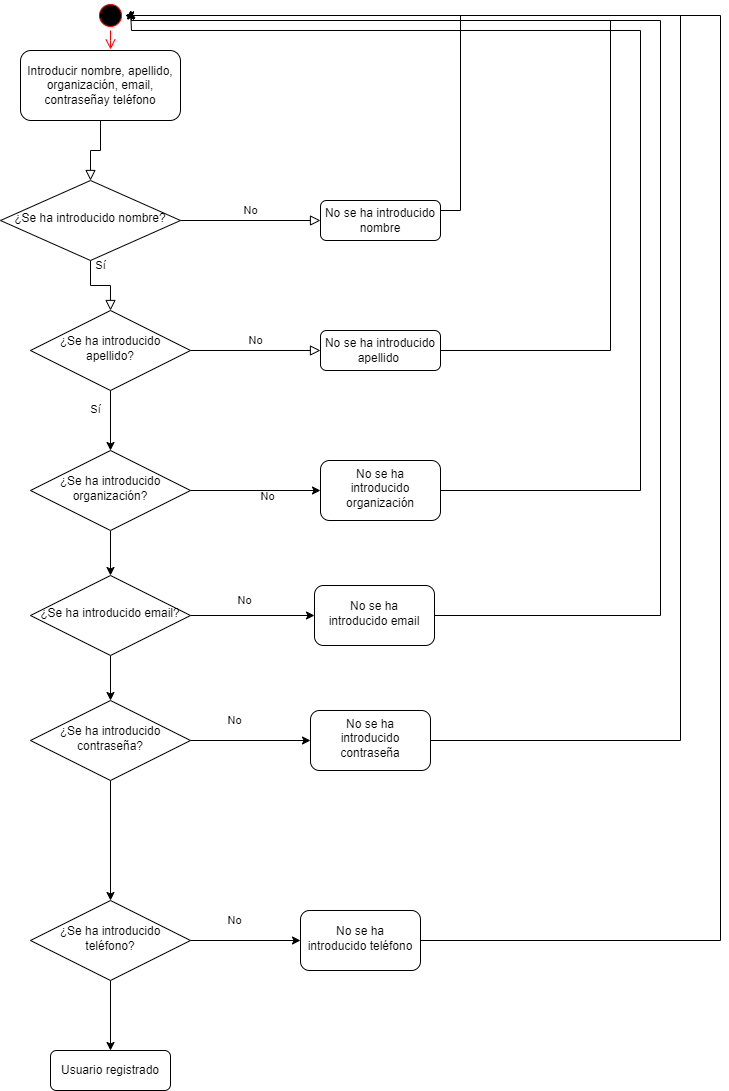

The diagram above was exported from draw.io. Its source (the exported page's mxGraphModel, read from the mxfile embedded in the PNG):
<mxGraphModel dx="1050" dy="581" grid="1" gridSize="10" guides="1" tooltips="1" connect="1" arrows="1" fold="1" page="1" pageScale="1" pageWidth="827" pageHeight="1169" math="0" shadow="0">
  <root>
    <mxCell id="WIyWlLk6GJQsqaUBKTNV-0" />
    <mxCell id="WIyWlLk6GJQsqaUBKTNV-1" parent="WIyWlLk6GJQsqaUBKTNV-0" />
    <mxCell id="WIyWlLk6GJQsqaUBKTNV-4" value="Sí" style="rounded=0;html=1;jettySize=auto;orthogonalLoop=1;fontSize=11;endArrow=block;endFill=0;endSize=8;strokeWidth=1;shadow=0;labelBackgroundColor=none;edgeStyle=orthogonalEdgeStyle;" parent="WIyWlLk6GJQsqaUBKTNV-1" source="WIyWlLk6GJQsqaUBKTNV-6" target="WIyWlLk6GJQsqaUBKTNV-10" edge="1">
      <mxGeometry y="20" relative="1" as="geometry">
        <mxPoint as="offset" />
      </mxGeometry>
    </mxCell>
    <mxCell id="SGv-4O4N5S1pG0Y7rMj7-10" value="No" style="edgeLabel;html=1;align=center;verticalAlign=middle;resizable=0;points=[];" parent="WIyWlLk6GJQsqaUBKTNV-4" vertex="1" connectable="0">
      <mxGeometry x="-0.136" y="25" relative="1" as="geometry">
        <mxPoint x="171" y="235" as="offset" />
      </mxGeometry>
    </mxCell>
    <mxCell id="WIyWlLk6GJQsqaUBKTNV-5" value="No" style="edgeStyle=orthogonalEdgeStyle;rounded=0;html=1;jettySize=auto;orthogonalLoop=1;fontSize=11;endArrow=block;endFill=0;endSize=8;strokeWidth=1;shadow=0;labelBackgroundColor=none;" parent="WIyWlLk6GJQsqaUBKTNV-1" source="WIyWlLk6GJQsqaUBKTNV-6" target="WIyWlLk6GJQsqaUBKTNV-7" edge="1">
      <mxGeometry y="10" relative="1" as="geometry">
        <mxPoint as="offset" />
      </mxGeometry>
    </mxCell>
    <mxCell id="SGv-4O4N5S1pG0Y7rMj7-34" style="edgeStyle=orthogonalEdgeStyle;rounded=0;orthogonalLoop=1;jettySize=auto;html=1;exitX=1;exitY=0.25;exitDx=0;exitDy=0;entryX=1;entryY=0.5;entryDx=0;entryDy=0;" parent="WIyWlLk6GJQsqaUBKTNV-1" source="WIyWlLk6GJQsqaUBKTNV-7" target="SGv-4O4N5S1pG0Y7rMj7-27" edge="1">
      <mxGeometry relative="1" as="geometry" />
    </mxCell>
    <mxCell id="WIyWlLk6GJQsqaUBKTNV-7" value="No se ha introducido nombre" style="rounded=1;whiteSpace=wrap;html=1;fontSize=12;glass=0;strokeWidth=1;shadow=0;" parent="WIyWlLk6GJQsqaUBKTNV-1" vertex="1">
      <mxGeometry x="360" y="200" width="120" height="40" as="geometry" />
    </mxCell>
    <mxCell id="WIyWlLk6GJQsqaUBKTNV-9" value="No" style="edgeStyle=orthogonalEdgeStyle;rounded=0;html=1;jettySize=auto;orthogonalLoop=1;fontSize=11;endArrow=block;endFill=0;endSize=8;strokeWidth=1;shadow=0;labelBackgroundColor=none;" parent="WIyWlLk6GJQsqaUBKTNV-1" source="WIyWlLk6GJQsqaUBKTNV-10" target="WIyWlLk6GJQsqaUBKTNV-12" edge="1">
      <mxGeometry y="10" relative="1" as="geometry">
        <mxPoint as="offset" />
      </mxGeometry>
    </mxCell>
    <mxCell id="SGv-4O4N5S1pG0Y7rMj7-3" value="" style="edgeStyle=orthogonalEdgeStyle;rounded=0;orthogonalLoop=1;jettySize=auto;html=1;" parent="WIyWlLk6GJQsqaUBKTNV-1" source="WIyWlLk6GJQsqaUBKTNV-10" target="SGv-4O4N5S1pG0Y7rMj7-2" edge="1">
      <mxGeometry relative="1" as="geometry" />
    </mxCell>
    <mxCell id="WIyWlLk6GJQsqaUBKTNV-10" value="¿Se ha introducido apellido?" style="rhombus;whiteSpace=wrap;html=1;shadow=0;fontFamily=Helvetica;fontSize=12;align=center;strokeWidth=1;spacing=6;spacingTop=-4;" parent="WIyWlLk6GJQsqaUBKTNV-1" vertex="1">
      <mxGeometry x="70" y="310" width="160" height="80" as="geometry" />
    </mxCell>
    <mxCell id="SGv-4O4N5S1pG0Y7rMj7-35" style="edgeStyle=orthogonalEdgeStyle;rounded=0;orthogonalLoop=1;jettySize=auto;html=1;exitX=1;exitY=0.5;exitDx=0;exitDy=0;" parent="WIyWlLk6GJQsqaUBKTNV-1" source="WIyWlLk6GJQsqaUBKTNV-12" edge="1">
      <mxGeometry relative="1" as="geometry">
        <mxPoint x="170" y="10" as="targetPoint" />
        <Array as="points">
          <mxPoint x="650" y="350" />
          <mxPoint x="650" y="20" />
          <mxPoint x="171" y="20" />
        </Array>
      </mxGeometry>
    </mxCell>
    <mxCell id="WIyWlLk6GJQsqaUBKTNV-12" value="No se ha introducido apellido&amp;nbsp;" style="rounded=1;whiteSpace=wrap;html=1;fontSize=12;glass=0;strokeWidth=1;shadow=0;" parent="WIyWlLk6GJQsqaUBKTNV-1" vertex="1">
      <mxGeometry x="360" y="330" width="120" height="40" as="geometry" />
    </mxCell>
    <mxCell id="9QPblURgfRTHFtlZenbc-1" value="Introducir nombre, apellido, organización, email, contraseñay teléfono" style="rounded=1;whiteSpace=wrap;html=1;fontSize=12;glass=0;strokeWidth=1;shadow=0;" parent="WIyWlLk6GJQsqaUBKTNV-1" vertex="1">
      <mxGeometry x="60" y="50" width="160" height="70" as="geometry" />
    </mxCell>
    <mxCell id="SGv-4O4N5S1pG0Y7rMj7-0" value="" style="rounded=0;html=1;jettySize=auto;orthogonalLoop=1;fontSize=11;endArrow=block;endFill=0;endSize=8;strokeWidth=1;shadow=0;labelBackgroundColor=none;edgeStyle=orthogonalEdgeStyle;exitX=0.5;exitY=1;exitDx=0;exitDy=0;" parent="WIyWlLk6GJQsqaUBKTNV-1" source="9QPblURgfRTHFtlZenbc-1" target="WIyWlLk6GJQsqaUBKTNV-6" edge="1">
      <mxGeometry x="0.3846" y="20" relative="1" as="geometry">
        <mxPoint as="offset" />
        <mxPoint x="150" y="80" as="sourcePoint" />
        <mxPoint x="149.76" y="170" as="targetPoint" />
        <Array as="points" />
      </mxGeometry>
    </mxCell>
    <mxCell id="WIyWlLk6GJQsqaUBKTNV-6" value="¿Se ha introducido nombre?" style="rhombus;whiteSpace=wrap;html=1;shadow=0;fontFamily=Helvetica;fontSize=12;align=center;strokeWidth=1;spacing=6;spacingTop=-4;" parent="WIyWlLk6GJQsqaUBKTNV-1" vertex="1">
      <mxGeometry x="40" y="180" width="180" height="80" as="geometry" />
    </mxCell>
    <mxCell id="SGv-4O4N5S1pG0Y7rMj7-1" value="Usuario registrado" style="rounded=1;whiteSpace=wrap;html=1;fontSize=12;glass=0;strokeWidth=1;shadow=0;" parent="WIyWlLk6GJQsqaUBKTNV-1" vertex="1">
      <mxGeometry x="90" y="1050" width="120" height="40" as="geometry" />
    </mxCell>
    <mxCell id="SGv-4O4N5S1pG0Y7rMj7-5" value="" style="edgeStyle=orthogonalEdgeStyle;rounded=0;orthogonalLoop=1;jettySize=auto;html=1;" parent="WIyWlLk6GJQsqaUBKTNV-1" source="SGv-4O4N5S1pG0Y7rMj7-2" target="SGv-4O4N5S1pG0Y7rMj7-4" edge="1">
      <mxGeometry relative="1" as="geometry" />
    </mxCell>
    <mxCell id="SGv-4O4N5S1pG0Y7rMj7-7" value="" style="edgeStyle=orthogonalEdgeStyle;rounded=0;orthogonalLoop=1;jettySize=auto;html=1;" parent="WIyWlLk6GJQsqaUBKTNV-1" source="SGv-4O4N5S1pG0Y7rMj7-2" target="SGv-4O4N5S1pG0Y7rMj7-6" edge="1">
      <mxGeometry relative="1" as="geometry" />
    </mxCell>
    <mxCell id="SGv-4O4N5S1pG0Y7rMj7-2" value="¿Se ha introducido organización?" style="rhombus;whiteSpace=wrap;html=1;shadow=0;fontFamily=Helvetica;fontSize=12;align=center;strokeWidth=1;spacing=6;spacingTop=-4;" parent="WIyWlLk6GJQsqaUBKTNV-1" vertex="1">
      <mxGeometry x="70" y="450" width="160" height="80" as="geometry" />
    </mxCell>
    <mxCell id="SGv-4O4N5S1pG0Y7rMj7-33" style="edgeStyle=orthogonalEdgeStyle;rounded=0;orthogonalLoop=1;jettySize=auto;html=1;exitX=1;exitY=0.5;exitDx=0;exitDy=0;" parent="WIyWlLk6GJQsqaUBKTNV-1" source="SGv-4O4N5S1pG0Y7rMj7-4" edge="1">
      <mxGeometry relative="1" as="geometry">
        <mxPoint x="170" y="10" as="targetPoint" />
        <Array as="points">
          <mxPoint x="680" y="490" />
          <mxPoint x="680" y="30" />
          <mxPoint x="171" y="30" />
        </Array>
      </mxGeometry>
    </mxCell>
    <mxCell id="SGv-4O4N5S1pG0Y7rMj7-4" value="No se ha introducido organización" style="rounded=1;whiteSpace=wrap;html=1;shadow=0;strokeWidth=1;spacing=6;spacingTop=-4;" parent="WIyWlLk6GJQsqaUBKTNV-1" vertex="1">
      <mxGeometry x="360" y="460" width="120" height="60" as="geometry" />
    </mxCell>
    <mxCell id="SGv-4O4N5S1pG0Y7rMj7-9" value="" style="edgeStyle=orthogonalEdgeStyle;rounded=0;orthogonalLoop=1;jettySize=auto;html=1;" parent="WIyWlLk6GJQsqaUBKTNV-1" source="SGv-4O4N5S1pG0Y7rMj7-6" target="SGv-4O4N5S1pG0Y7rMj7-8" edge="1">
      <mxGeometry relative="1" as="geometry" />
    </mxCell>
    <mxCell id="SGv-4O4N5S1pG0Y7rMj7-16" value="" style="edgeStyle=orthogonalEdgeStyle;rounded=0;orthogonalLoop=1;jettySize=auto;html=1;" parent="WIyWlLk6GJQsqaUBKTNV-1" source="SGv-4O4N5S1pG0Y7rMj7-6" target="SGv-4O4N5S1pG0Y7rMj7-15" edge="1">
      <mxGeometry relative="1" as="geometry" />
    </mxCell>
    <mxCell id="SGv-4O4N5S1pG0Y7rMj7-6" value="¿Se ha introducido email?" style="rhombus;whiteSpace=wrap;html=1;shadow=0;fontFamily=Helvetica;fontSize=12;align=center;strokeWidth=1;spacing=6;spacingTop=-4;" parent="WIyWlLk6GJQsqaUBKTNV-1" vertex="1">
      <mxGeometry x="70" y="575" width="160" height="80" as="geometry" />
    </mxCell>
    <mxCell id="SGv-4O4N5S1pG0Y7rMj7-18" value="" style="edgeStyle=orthogonalEdgeStyle;rounded=0;orthogonalLoop=1;jettySize=auto;html=1;" parent="WIyWlLk6GJQsqaUBKTNV-1" source="SGv-4O4N5S1pG0Y7rMj7-8" target="SGv-4O4N5S1pG0Y7rMj7-17" edge="1">
      <mxGeometry relative="1" as="geometry" />
    </mxCell>
    <mxCell id="SGv-4O4N5S1pG0Y7rMj7-23" value="" style="edgeStyle=orthogonalEdgeStyle;rounded=0;orthogonalLoop=1;jettySize=auto;html=1;" parent="WIyWlLk6GJQsqaUBKTNV-1" source="SGv-4O4N5S1pG0Y7rMj7-8" target="SGv-4O4N5S1pG0Y7rMj7-22" edge="1">
      <mxGeometry relative="1" as="geometry" />
    </mxCell>
    <mxCell id="SGv-4O4N5S1pG0Y7rMj7-8" value="¿Se ha introducido contraseña?" style="rhombus;whiteSpace=wrap;html=1;shadow=0;fontFamily=Helvetica;fontSize=12;align=center;strokeWidth=1;spacing=6;spacingTop=-4;" parent="WIyWlLk6GJQsqaUBKTNV-1" vertex="1">
      <mxGeometry x="70" y="700" width="160" height="80" as="geometry" />
    </mxCell>
    <mxCell id="SGv-4O4N5S1pG0Y7rMj7-11" value="No" style="edgeLabel;html=1;align=center;verticalAlign=middle;resizable=0;points=[];" parent="WIyWlLk6GJQsqaUBKTNV-1" vertex="1" connectable="0">
      <mxGeometry x="310" y="450" as="geometry">
        <mxPoint x="-27" y="149" as="offset" />
      </mxGeometry>
    </mxCell>
    <mxCell id="SGv-4O4N5S1pG0Y7rMj7-12" value="Sí" style="edgeLabel;html=1;align=center;verticalAlign=middle;resizable=0;points=[];" parent="WIyWlLk6GJQsqaUBKTNV-1" vertex="1" connectable="0">
      <mxGeometry x="290" y="350" as="geometry">
        <mxPoint x="-156" y="58" as="offset" />
      </mxGeometry>
    </mxCell>
    <mxCell id="SGv-4O4N5S1pG0Y7rMj7-32" style="edgeStyle=orthogonalEdgeStyle;rounded=0;orthogonalLoop=1;jettySize=auto;html=1;exitX=1;exitY=0.5;exitDx=0;exitDy=0;" parent="WIyWlLk6GJQsqaUBKTNV-1" source="SGv-4O4N5S1pG0Y7rMj7-15" edge="1">
      <mxGeometry relative="1" as="geometry">
        <mxPoint x="170" y="10" as="targetPoint" />
        <Array as="points">
          <mxPoint x="700" y="615" />
          <mxPoint x="700" y="20" />
          <mxPoint x="171" y="20" />
        </Array>
      </mxGeometry>
    </mxCell>
    <mxCell id="SGv-4O4N5S1pG0Y7rMj7-15" value="No se ha introducido email" style="rounded=1;whiteSpace=wrap;html=1;shadow=0;strokeWidth=1;spacing=6;spacingTop=-4;" parent="WIyWlLk6GJQsqaUBKTNV-1" vertex="1">
      <mxGeometry x="354" y="585" width="120" height="60" as="geometry" />
    </mxCell>
    <mxCell id="SGv-4O4N5S1pG0Y7rMj7-31" style="edgeStyle=orthogonalEdgeStyle;rounded=0;orthogonalLoop=1;jettySize=auto;html=1;" parent="WIyWlLk6GJQsqaUBKTNV-1" source="SGv-4O4N5S1pG0Y7rMj7-17" target="SGv-4O4N5S1pG0Y7rMj7-27" edge="1">
      <mxGeometry relative="1" as="geometry">
        <mxPoint x="240" y="40" as="targetPoint" />
        <Array as="points">
          <mxPoint x="720" y="740" />
          <mxPoint x="720" y="15" />
        </Array>
      </mxGeometry>
    </mxCell>
    <mxCell id="SGv-4O4N5S1pG0Y7rMj7-17" value="No se ha introducido contraseña" style="rounded=1;whiteSpace=wrap;html=1;shadow=0;strokeWidth=1;spacing=6;spacingTop=-4;" parent="WIyWlLk6GJQsqaUBKTNV-1" vertex="1">
      <mxGeometry x="350" y="710" width="120" height="60" as="geometry" />
    </mxCell>
    <mxCell id="SGv-4O4N5S1pG0Y7rMj7-21" value="No" style="edgeLabel;html=1;align=center;verticalAlign=middle;resizable=0;points=[];" parent="WIyWlLk6GJQsqaUBKTNV-1" vertex="1" connectable="0">
      <mxGeometry x="300" y="770" as="geometry">
        <mxPoint x="-27" y="149" as="offset" />
      </mxGeometry>
    </mxCell>
    <mxCell id="SGv-4O4N5S1pG0Y7rMj7-25" value="" style="edgeStyle=orthogonalEdgeStyle;rounded=0;orthogonalLoop=1;jettySize=auto;html=1;" parent="WIyWlLk6GJQsqaUBKTNV-1" source="SGv-4O4N5S1pG0Y7rMj7-22" target="SGv-4O4N5S1pG0Y7rMj7-24" edge="1">
      <mxGeometry relative="1" as="geometry" />
    </mxCell>
    <mxCell id="SGv-4O4N5S1pG0Y7rMj7-30" style="edgeStyle=orthogonalEdgeStyle;rounded=0;orthogonalLoop=1;jettySize=auto;html=1;exitX=0.5;exitY=1;exitDx=0;exitDy=0;" parent="WIyWlLk6GJQsqaUBKTNV-1" source="SGv-4O4N5S1pG0Y7rMj7-22" target="SGv-4O4N5S1pG0Y7rMj7-1" edge="1">
      <mxGeometry relative="1" as="geometry" />
    </mxCell>
    <mxCell id="SGv-4O4N5S1pG0Y7rMj7-22" value="¿Se ha introducido teléfono?" style="rhombus;whiteSpace=wrap;html=1;shadow=0;fontFamily=Helvetica;fontSize=12;align=center;strokeWidth=1;spacing=6;spacingTop=-4;" parent="WIyWlLk6GJQsqaUBKTNV-1" vertex="1">
      <mxGeometry x="70" y="900" width="160" height="80" as="geometry" />
    </mxCell>
    <mxCell id="SGv-4O4N5S1pG0Y7rMj7-29" style="edgeStyle=orthogonalEdgeStyle;rounded=0;orthogonalLoop=1;jettySize=auto;html=1;exitX=1;exitY=0.5;exitDx=0;exitDy=0;entryX=1;entryY=0.5;entryDx=0;entryDy=0;" parent="WIyWlLk6GJQsqaUBKTNV-1" source="SGv-4O4N5S1pG0Y7rMj7-24" target="SGv-4O4N5S1pG0Y7rMj7-27" edge="1">
      <mxGeometry relative="1" as="geometry">
        <mxPoint x="610" y="50" as="targetPoint" />
        <Array as="points">
          <mxPoint x="760" y="940" />
          <mxPoint x="760" y="15" />
        </Array>
      </mxGeometry>
    </mxCell>
    <mxCell id="SGv-4O4N5S1pG0Y7rMj7-24" value="No se ha introducido teléfono" style="rounded=1;whiteSpace=wrap;html=1;shadow=0;strokeWidth=1;spacing=6;spacingTop=-4;" parent="WIyWlLk6GJQsqaUBKTNV-1" vertex="1">
      <mxGeometry x="340" y="910" width="120" height="60" as="geometry" />
    </mxCell>
    <mxCell id="SGv-4O4N5S1pG0Y7rMj7-26" value="No" style="edgeLabel;html=1;align=center;verticalAlign=middle;resizable=0;points=[];" parent="WIyWlLk6GJQsqaUBKTNV-1" vertex="1" connectable="0">
      <mxGeometry x="300" y="570" as="geometry">
        <mxPoint x="-27" y="149" as="offset" />
      </mxGeometry>
    </mxCell>
    <mxCell id="SGv-4O4N5S1pG0Y7rMj7-27" value="" style="ellipse;html=1;shape=startState;fillColor=#000000;strokeColor=#ff0000;" parent="WIyWlLk6GJQsqaUBKTNV-1" vertex="1">
      <mxGeometry x="135" width="30" height="30" as="geometry" />
    </mxCell>
    <mxCell id="SGv-4O4N5S1pG0Y7rMj7-28" value="" style="edgeStyle=orthogonalEdgeStyle;html=1;verticalAlign=bottom;endArrow=open;endSize=8;strokeColor=#ff0000;rounded=0;entryX=0.563;entryY=-0.014;entryDx=0;entryDy=0;entryPerimeter=0;" parent="WIyWlLk6GJQsqaUBKTNV-1" source="SGv-4O4N5S1pG0Y7rMj7-27" target="9QPblURgfRTHFtlZenbc-1" edge="1">
      <mxGeometry relative="1" as="geometry">
        <mxPoint x="365" y="100" as="targetPoint" />
      </mxGeometry>
    </mxCell>
  </root>
</mxGraphModel>